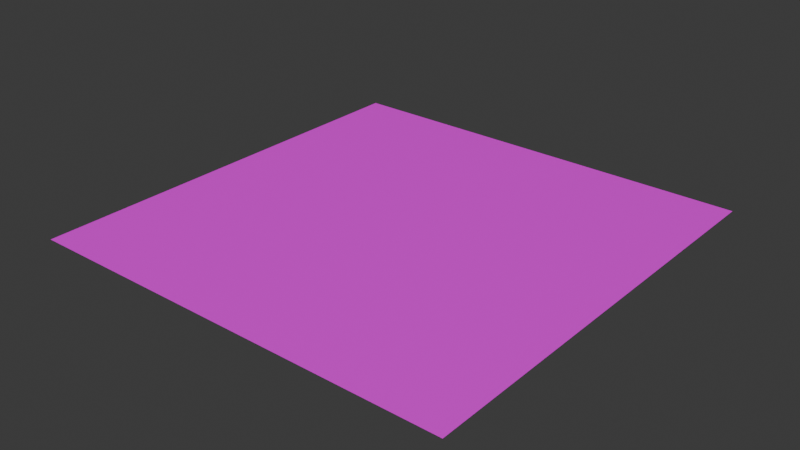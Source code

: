 # Source: Plane.blend  (saved by Blender 4.3.32; exported with 4.5.12 LTS)
import bpy
from mathutils import Matrix  # noqa: F401  (used for matrix-valued properties, if any)

bpy.ops.wm.read_factory_settings(use_empty=True)
scene = bpy.context.scene
scene.name = 'Scene'

# ---- collections
col_collection = bpy.data.collections.new('Collection'); scene.collection.children.link(col_collection)

# ---- images (referenced by path relative to the original .blend; pixels are not part of the script)
import os
ASSET_DIR = os.environ.get("B2B_ASSET_DIR", "")  # directory of the original .blend (textures are referenced by path, not embedded)
HERE = os.path.dirname(os.path.abspath(__file__))  # packed textures are extracted next to this script under _unpacked/

def load_image(name, relpath, width, height, colorspace="sRGB"):
    """Load a texture the original file referenced (path relative to the .blend, or extracted next to this script)."""
    p = next((c for c in (os.path.join(HERE, relpath), os.path.join(ASSET_DIR, relpath)) if relpath and os.path.exists(c)), "")
    if p:
        img = bpy.data.images.load(p, check_existing=True)
        img.name = name
    else:  # same state as the original file: an image datablock whose file is absent (Cycles renders it pink)
        img = bpy.data.images.new(name, width, height)
        img.source = "FILE"
        img.filepath = "//" + (relpath or name)
    img.colorspace_settings.name = colorspace
    return img
img_dummytexture_png = load_image('dummyTexture.png', 'dummyTexture.png', 1024, 1024, 'sRGB')

# ---- materials (node trees are filled in below, after node groups)
mat_material_001 = bpy.data.materials.new('Material.001')

# ---- material node trees
mat_material_001.use_nodes = True; mat_material_001.node_tree.nodes.clear()
_N = mat_material_001.node_tree.nodes; _L = mat_material_001.node_tree.links
n0 = _N.new('ShaderNodeBsdfPrincipled'); n0.name = 'Principled BSDF'; n0.location = (10, 300)
n1 = _N.new('ShaderNodeOutputMaterial'); n1.name = 'Material Output'; n1.location = (300, 300)
n2 = _N.new('ShaderNodeTexImage'); n2.name = 'Image Texture'; n2.location = (-280, 280)
n2.image = img_dummytexture_png
_L.new(n0.outputs[0], n1.inputs[0])
_L.new(n2.outputs[0], n0.inputs[0])
n1.is_active_output = True

# ---- world
world_world = bpy.data.worlds.new('World'); scene.world = world_world
world_world.use_nodes = True; world_world.node_tree.nodes.clear()
_N = world_world.node_tree.nodes; _L = world_world.node_tree.links
n0 = _N.new('ShaderNodeOutputWorld'); n0.name = 'World Output'; n0.location = (300, 300)
n1 = _N.new('ShaderNodeBackground'); n1.name = 'Background'; n1.location = (10, 300)
n1.inputs[0].default_value = (0.05088, 0.05088, 0.05088, 1.0)
_L.new(n1.outputs[0], n0.inputs[0])
n0.is_active_output = True
world_world.color = (0.05088, 0.05088, 0.05088)
world_world.sun_shadow_jitter_overblur = 0.0

# ---- meshes
me_plane = bpy.data.meshes.new('Plane')
me_plane.from_pydata([(-1.0, -1.0, 0.0), (1.0, -1.0, 0.0), (-1.0, 1.0, 0.0), (1.0, 1.0, 0.0)], [], [(0, 1, 3, 2)])
_uv = me_plane.uv_layers.new(name='UVMap')
_uv.uv.foreach_set('vector', [0.0, 0.0, 1.0, 0.0, 1.0, 1.0, 0.0, 1.0])
me_plane.materials.append(mat_material_001)
me_plane.update()

# ---- objects
ob_plane = bpy.data.objects.new('Plane', me_plane)

# ---- transforms, parenting, visibility, modifiers, constraints
ob_plane.location = (0.0, 0.0, 0.0)
ob_plane.scale = (10.0, 10.0, 1.0)

# ---- collection membership
col_collection.objects.link(ob_plane)

# ---- scene / render settings (as saved in the file)
scene.frame_start = 1; scene.frame_end = 250; scene.frame_set(1)
scene.render.engine = 'BLENDER_EEVEE_NEXT'
bpy.context.view_layer.update()

# ---- added for rendering (the .blend has no active camera and no usable light): camera, sun
cam_auto = bpy.data.cameras.new('AutoCamera')
cam_auto.lens = 50.0
cam_auto.sensor_width = 36.0
cam_auto.clip_end = 1000.0
ob_auto_camera = bpy.data.objects.new('AutoCamera', cam_auto)
scene.collection.objects.link(ob_auto_camera)
ob_auto_camera.location = (26.1693, -31.4032, 20.9354)
ob_auto_camera.rotation_euler = (1.09748, -7.21219e-08, 0.694738)
scene.camera = ob_auto_camera
light_auto_sun = bpy.data.lights.new('AutoSun', 'SUN')
light_auto_sun.energy = 3.0
light_auto_sun.angle = 0.0523599
ob_auto_sun = bpy.data.objects.new('AutoSun', light_auto_sun)
scene.collection.objects.link(ob_auto_sun)
ob_auto_sun.rotation_euler = (0.872665, 0.174533, 0.523599)
bpy.context.view_layer.update()
